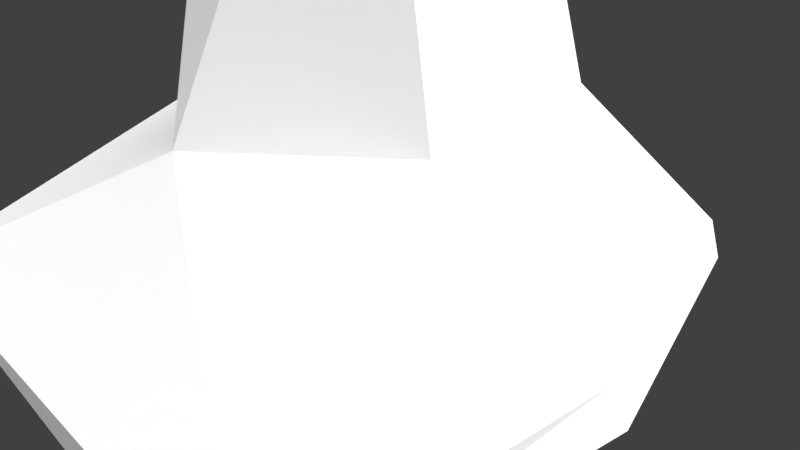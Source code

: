 # Source: Low_Poly_Cuboid_Rock_010.blend  (saved by Blender 2.79.0; exported with 4.5.12 LTS)
import bpy
from mathutils import Matrix  # noqa: F401  (used for matrix-valued properties, if any)

bpy.ops.wm.read_factory_settings(use_empty=True)
scene = bpy.context.scene
scene.name = 'Scene'

# ---- collections
col_collection_1 = bpy.data.collections.new('Collection 1'); scene.collection.children.link(col_collection_1)

# ---- materials (node trees are filled in below, after node groups)
mat_lowpolycuboidrock010mat = bpy.data.materials.new('LowPolyCuboidRock010Mat')
mat_lowpolycuboidrock010mat.alpha_threshold = 0.0
mat_lowpolycuboidrock010mat.roughness = 0.5
mat_lowpolycuboidrock010mat.line_color = (0.0, 0.0, 0.0, 1.0)

# ---- material node trees
mat_lowpolycuboidrock010mat.use_nodes = True; mat_lowpolycuboidrock010mat.node_tree.nodes.clear()
_N = mat_lowpolycuboidrock010mat.node_tree.nodes; _L = mat_lowpolycuboidrock010mat.node_tree.links
n0 = _N.new('ShaderNodeOutputMaterial'); n0.name = 'Material Output'; n0.location = (300, 300)
n1 = _N.new('ShaderNodeBsdfDiffuse'); n1.name = 'Diffuse BSDF'; n1.location = (10, 300)
n1.inputs[0].default_value = (1.0, 1.0, 1.0, 1.0)
_L.new(n1.outputs[0], n0.inputs[0])
n0.is_active_output = True

# ---- world
world_world = bpy.data.worlds.new('World'); scene.world = world_world
world_world.color = (0.05088, 0.05088, 0.05088)
world_world.use_sun_shadow = False
world_world.sun_shadow_jitter_overblur = 0.0
world_world.cycles.sampling_method = 'MANUAL'

# ---- cameras
cam_camera = bpy.data.cameras.new('Camera')
cam_camera.clip_end = 100.0
cam_camera.lens = 35.0
cam_camera.sensor_width = 32.0
cam_camera.sensor_height = 18.0
cam_camera.ortho_scale = 7.314
cam_camera.dof.focus_distance = 0.0

# ---- lights
light_lamp = bpy.data.lights.new('Lamp', 'SUN')
light_lamp.transmission_factor = 0.0
light_lamp.cutoff_distance = 30.0
light_lamp.angle = 2.214
light_lamp.energy = 5.0
light_lamp.shadow_buffer_clip_start = 1.001
light_lamp.shadow_soft_size = 2.0
light_lamp.shadow_cascade_max_distance = 1000.0

# ---- meshes
me_cube = bpy.data.meshes.new('Cube')
me_cube.from_pydata([(-4.612, 0.2744, 0.4399), (3.177, 2.609, 0.697), (-3.215, 4.146, 0.4349), (0.8916, -0.3848, 10.67), (-0.3212, -0.5431, -0.9542), (3.916, -0.3669, 0.2768), (3.762, -4.59, 0.4252), (-2.411, -4.582, 0.7049), (1.035, 1.287, 10.64), (-3.628, 0.1071, 1.557), (-0.6866, -0.4843, 10.66), (-0.2136, -2.502, 2.058), (-0.4358, -0.6738, 10.57), (-1.293, 0.8003, 10.46), (1.051, -0.7961, 7.159), (1.164, 0.5642, 7.161), (-0.4776, 1.533, 7.112), (-1.46, 0.0739, 7.161), (-1.061, -0.693, 7.191), (0.2614, 1.665, 7.163), (-0.9386, 2.56, 2.156), (2.225, 0.4252, 2.141), (2.145, -1.124, 2.246), (1.527, 2.056, 2.156), (-2.605, -0.09481, 2.154), (0.4401, 2.449, 2.141), (-2.433, -3.985, -0.2543), (3.577, -4.549, -0.2536), (-3.427, 4.213, -0.2631), (3.213, 2.853, 0.1122), (-4.82, 0.3483, -0.259), (4.067, -0.3344, -0.2581)], [], [(21, 22, 6), (2, 1, 29), (7, 9, 0), (23, 1, 25), (27, 4, 31), (30, 4, 26), (25, 2, 20), (19, 15, 23), (26, 4, 27), (14, 3, 12), (9, 11, 24), (2, 29, 28), (0, 28, 30), (22, 14, 11), (24, 16, 20), (19, 8, 15), (0, 9, 2), (18, 14, 12), (9, 7, 11), (12, 3, 8), (8, 10, 12), (8, 13, 10), (25, 1, 2), (12, 10, 18), (13, 18, 10), (16, 19, 20), (16, 13, 8), (21, 14, 22), (3, 15, 8), (23, 15, 21), (13, 17, 18), (14, 21, 15), (16, 24, 17), (6, 5, 21), (11, 6, 22), (6, 11, 7), (14, 15, 3), (1, 21, 5), (11, 14, 18), (8, 19, 16), (9, 20, 2), (16, 17, 13), (31, 4, 29), (5, 31, 29), (0, 2, 28), (23, 25, 19), (11, 18, 24), (17, 24, 18), (27, 31, 5), (7, 26, 27), (1, 23, 21), (24, 20, 9), (19, 25, 20), (0, 30, 26), (5, 29, 1), (4, 28, 29), (4, 30, 28), (27, 5, 6), (0, 26, 7), (7, 27, 6)])
me_cube.materials.append(mat_lowpolycuboidrock010mat)
me_cube.use_remesh_preserve_volume = False
me_cube.use_remesh_preserve_attributes = False
me_cube.use_mirror_vertex_groups = False
me_cube.update()

# ---- objects
ob_low_poly_cuboid_rock_010 = bpy.data.objects.new('Low_Poly_Cuboid_Rock_010', me_cube)
ob_lamp = bpy.data.objects.new('Lamp', light_lamp)
ob_camera = bpy.data.objects.new('Camera', cam_camera)

# ---- transforms, parenting, visibility, modifiers, constraints
ob_low_poly_cuboid_rock_010.location = (0.0, 0.0, 0.0)
ob_low_poly_cuboid_rock_010.lock_rotations_4d = False
ob_low_poly_cuboid_rock_010.empty_display_type = 'ARROWS'
ob_low_poly_cuboid_rock_010.lineart.crease_threshold = 0.0
ob_lamp.location = (4.076, 1.005, 5.904)
ob_lamp.rotation_euler = (0.6503, 0.05522, 1.866)
ob_lamp.lock_rotations_4d = False
ob_lamp.empty_display_type = 'ARROWS'
ob_lamp.color = (0.0, 0.0, 0.0, 0.0)
ob_lamp.lineart.crease_threshold = 0.0
ob_camera.location = (7.481, -6.508, 5.344)
ob_camera.rotation_euler = (1.109, 0.01082, 0.8149)
ob_camera.lock_rotations_4d = False
ob_camera.empty_display_type = 'ARROWS'
ob_camera.color = (0.0, 0.0, 0.0, 0.0)
ob_camera.display_type = 'WIRE'
ob_camera.lineart.crease_threshold = 0.0

# ---- collection membership
col_collection_1.objects.link(ob_low_poly_cuboid_rock_010)
col_collection_1.objects.link(ob_lamp)
col_collection_1.objects.link(ob_camera)

# ---- scene / render settings (as saved in the file)
scene.camera = ob_camera
scene.frame_start = 1; scene.frame_end = 250; scene.frame_set(95)
scene.render.engine = 'CYCLES'
scene.render.resolution_percentage = 50
scene.render.dither_intensity = 0.0
scene.cycles.use_denoising = False
scene.cycles.samples = 128
scene.cycles.sampling_pattern = 'TABULATED_SOBOL'
scene.cycles.light_sampling_threshold = 0.0
scene.cycles.use_adaptive_sampling = False
scene.cycles.use_light_tree = False
scene.cycles.blur_glossy = 0.0
scene.cycles.sample_clamp_indirect = 0.0
scene.view_settings.view_transform = 'Standard'
bpy.context.view_layer.update()
